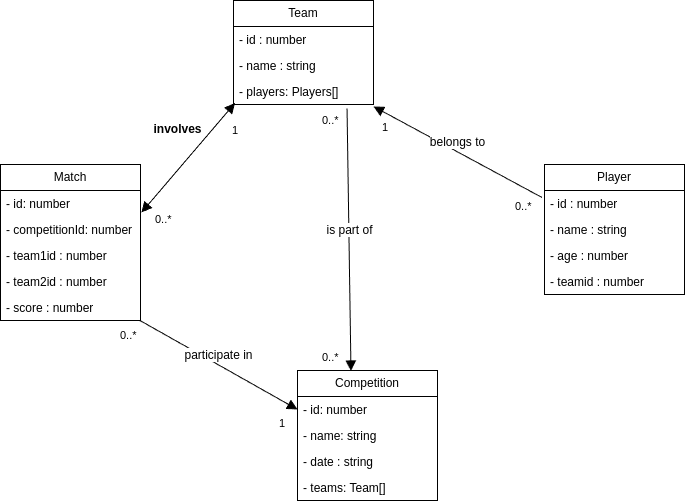

The diagram above was exported from draw.io. Its source (the exported page's mxGraphModel, read from the mxfile embedded in the PNG):
<mxGraphModel dx="781" dy="1285" grid="1" gridSize="10" guides="1" tooltips="1" connect="1" arrows="1" fold="1" page="0" pageScale="1" pageWidth="827" pageHeight="1169" background="#FFFFFF" math="0" shadow="0">
  <root>
    <mxCell id="0" />
    <mxCell id="1" parent="0" />
    <mxCell id="UBtKXBD0kRqVUW0ezW9X-1" value="Player" style="swimlane;fontStyle=0;childLayout=stackLayout;horizontal=1;startSize=26;fillColor=none;horizontalStack=0;resizeParent=1;resizeParentMax=0;resizeLast=0;collapsible=1;marginBottom=0;whiteSpace=wrap;html=1;" vertex="1" parent="1">
      <mxGeometry x="588" y="-21" width="140" height="130" as="geometry" />
    </mxCell>
    <mxCell id="UBtKXBD0kRqVUW0ezW9X-2" value="- id : number" style="text;strokeColor=none;fillColor=none;align=left;verticalAlign=top;spacingLeft=4;spacingRight=4;overflow=hidden;rotatable=0;points=[[0,0.5],[1,0.5]];portConstraint=eastwest;whiteSpace=wrap;html=1;" vertex="1" parent="UBtKXBD0kRqVUW0ezW9X-1">
      <mxGeometry y="26" width="140" height="26" as="geometry" />
    </mxCell>
    <mxCell id="UBtKXBD0kRqVUW0ezW9X-3" value="- name : string" style="text;strokeColor=none;fillColor=none;align=left;verticalAlign=top;spacingLeft=4;spacingRight=4;overflow=hidden;rotatable=0;points=[[0,0.5],[1,0.5]];portConstraint=eastwest;whiteSpace=wrap;html=1;" vertex="1" parent="UBtKXBD0kRqVUW0ezW9X-1">
      <mxGeometry y="52" width="140" height="26" as="geometry" />
    </mxCell>
    <mxCell id="UBtKXBD0kRqVUW0ezW9X-5" value="- age : number" style="text;strokeColor=none;fillColor=none;align=left;verticalAlign=top;spacingLeft=4;spacingRight=4;overflow=hidden;rotatable=0;points=[[0,0.5],[1,0.5]];portConstraint=eastwest;whiteSpace=wrap;html=1;" vertex="1" parent="UBtKXBD0kRqVUW0ezW9X-1">
      <mxGeometry y="78" width="140" height="26" as="geometry" />
    </mxCell>
    <mxCell id="UBtKXBD0kRqVUW0ezW9X-4" value="- teamid : number" style="text;strokeColor=none;fillColor=none;align=left;verticalAlign=top;spacingLeft=4;spacingRight=4;overflow=hidden;rotatable=0;points=[[0,0.5],[1,0.5]];portConstraint=eastwest;whiteSpace=wrap;html=1;" vertex="1" parent="UBtKXBD0kRqVUW0ezW9X-1">
      <mxGeometry y="104" width="140" height="26" as="geometry" />
    </mxCell>
    <mxCell id="UBtKXBD0kRqVUW0ezW9X-6" value="Team" style="swimlane;fontStyle=0;childLayout=stackLayout;horizontal=1;startSize=26;fillColor=none;horizontalStack=0;resizeParent=1;resizeParentMax=0;resizeLast=0;collapsible=1;marginBottom=0;whiteSpace=wrap;html=1;" vertex="1" parent="1">
      <mxGeometry x="277" y="-185" width="140" height="104" as="geometry" />
    </mxCell>
    <mxCell id="UBtKXBD0kRqVUW0ezW9X-7" value="- id : number" style="text;strokeColor=none;fillColor=none;align=left;verticalAlign=top;spacingLeft=4;spacingRight=4;overflow=hidden;rotatable=0;points=[[0,0.5],[1,0.5]];portConstraint=eastwest;whiteSpace=wrap;html=1;" vertex="1" parent="UBtKXBD0kRqVUW0ezW9X-6">
      <mxGeometry y="26" width="140" height="26" as="geometry" />
    </mxCell>
    <mxCell id="UBtKXBD0kRqVUW0ezW9X-8" value="- name : string" style="text;strokeColor=none;fillColor=none;align=left;verticalAlign=top;spacingLeft=4;spacingRight=4;overflow=hidden;rotatable=0;points=[[0,0.5],[1,0.5]];portConstraint=eastwest;whiteSpace=wrap;html=1;" vertex="1" parent="UBtKXBD0kRqVUW0ezW9X-6">
      <mxGeometry y="52" width="140" height="26" as="geometry" />
    </mxCell>
    <mxCell id="UBtKXBD0kRqVUW0ezW9X-9" value="- players: Players[]" style="text;strokeColor=none;fillColor=none;align=left;verticalAlign=top;spacingLeft=4;spacingRight=4;overflow=hidden;rotatable=0;points=[[0,0.5],[1,0.5]];portConstraint=eastwest;whiteSpace=wrap;html=1;" vertex="1" parent="UBtKXBD0kRqVUW0ezW9X-6">
      <mxGeometry y="78" width="140" height="26" as="geometry" />
    </mxCell>
    <mxCell id="UBtKXBD0kRqVUW0ezW9X-10" value="Match" style="swimlane;fontStyle=0;childLayout=stackLayout;horizontal=1;startSize=26;fillColor=none;horizontalStack=0;resizeParent=1;resizeParentMax=0;resizeLast=0;collapsible=1;marginBottom=0;whiteSpace=wrap;html=1;" vertex="1" parent="1">
      <mxGeometry x="44" y="-21" width="140" height="156" as="geometry" />
    </mxCell>
    <mxCell id="UBtKXBD0kRqVUW0ezW9X-11" value="- id: number" style="text;strokeColor=none;fillColor=none;align=left;verticalAlign=top;spacingLeft=4;spacingRight=4;overflow=hidden;rotatable=0;points=[[0,0.5],[1,0.5]];portConstraint=eastwest;whiteSpace=wrap;html=1;" vertex="1" parent="UBtKXBD0kRqVUW0ezW9X-10">
      <mxGeometry y="26" width="140" height="26" as="geometry" />
    </mxCell>
    <mxCell id="UBtKXBD0kRqVUW0ezW9X-12" value="- competitionId: number&lt;div&gt;&lt;br&gt;&lt;/div&gt;" style="text;strokeColor=none;fillColor=none;align=left;verticalAlign=top;spacingLeft=4;spacingRight=4;overflow=hidden;rotatable=0;points=[[0,0.5],[1,0.5]];portConstraint=eastwest;whiteSpace=wrap;html=1;" vertex="1" parent="UBtKXBD0kRqVUW0ezW9X-10">
      <mxGeometry y="52" width="140" height="26" as="geometry" />
    </mxCell>
    <mxCell id="UBtKXBD0kRqVUW0ezW9X-14" value="- team1id : number" style="text;strokeColor=none;fillColor=none;align=left;verticalAlign=top;spacingLeft=4;spacingRight=4;overflow=hidden;rotatable=0;points=[[0,0.5],[1,0.5]];portConstraint=eastwest;whiteSpace=wrap;html=1;" vertex="1" parent="UBtKXBD0kRqVUW0ezW9X-10">
      <mxGeometry y="78" width="140" height="26" as="geometry" />
    </mxCell>
    <mxCell id="UBtKXBD0kRqVUW0ezW9X-15" value="- team2id : number" style="text;strokeColor=none;fillColor=none;align=left;verticalAlign=top;spacingLeft=4;spacingRight=4;overflow=hidden;rotatable=0;points=[[0,0.5],[1,0.5]];portConstraint=eastwest;whiteSpace=wrap;html=1;" vertex="1" parent="UBtKXBD0kRqVUW0ezW9X-10">
      <mxGeometry y="104" width="140" height="26" as="geometry" />
    </mxCell>
    <mxCell id="UBtKXBD0kRqVUW0ezW9X-13" value="- score : number" style="text;strokeColor=none;fillColor=none;align=left;verticalAlign=top;spacingLeft=4;spacingRight=4;overflow=hidden;rotatable=0;points=[[0,0.5],[1,0.5]];portConstraint=eastwest;whiteSpace=wrap;html=1;" vertex="1" parent="UBtKXBD0kRqVUW0ezW9X-10">
      <mxGeometry y="130" width="140" height="26" as="geometry" />
    </mxCell>
    <mxCell id="UBtKXBD0kRqVUW0ezW9X-16" value="Competition" style="swimlane;fontStyle=0;childLayout=stackLayout;horizontal=1;startSize=26;fillColor=none;horizontalStack=0;resizeParent=1;resizeParentMax=0;resizeLast=0;collapsible=1;marginBottom=0;whiteSpace=wrap;html=1;" vertex="1" parent="1">
      <mxGeometry x="341" y="185" width="140" height="130" as="geometry" />
    </mxCell>
    <mxCell id="UBtKXBD0kRqVUW0ezW9X-17" value="- id: number" style="text;strokeColor=none;fillColor=none;align=left;verticalAlign=top;spacingLeft=4;spacingRight=4;overflow=hidden;rotatable=0;points=[[0,0.5],[1,0.5]];portConstraint=eastwest;whiteSpace=wrap;html=1;" vertex="1" parent="UBtKXBD0kRqVUW0ezW9X-16">
      <mxGeometry y="26" width="140" height="26" as="geometry" />
    </mxCell>
    <mxCell id="UBtKXBD0kRqVUW0ezW9X-18" value="- name: string" style="text;strokeColor=none;fillColor=none;align=left;verticalAlign=top;spacingLeft=4;spacingRight=4;overflow=hidden;rotatable=0;points=[[0,0.5],[1,0.5]];portConstraint=eastwest;whiteSpace=wrap;html=1;" vertex="1" parent="UBtKXBD0kRqVUW0ezW9X-16">
      <mxGeometry y="52" width="140" height="26" as="geometry" />
    </mxCell>
    <mxCell id="UBtKXBD0kRqVUW0ezW9X-19" value="- date : string" style="text;strokeColor=none;fillColor=none;align=left;verticalAlign=top;spacingLeft=4;spacingRight=4;overflow=hidden;rotatable=0;points=[[0,0.5],[1,0.5]];portConstraint=eastwest;whiteSpace=wrap;html=1;" vertex="1" parent="UBtKXBD0kRqVUW0ezW9X-16">
      <mxGeometry y="78" width="140" height="26" as="geometry" />
    </mxCell>
    <mxCell id="UBtKXBD0kRqVUW0ezW9X-20" value="- teams: Team[]" style="text;strokeColor=none;fillColor=none;align=left;verticalAlign=top;spacingLeft=4;spacingRight=4;overflow=hidden;rotatable=0;points=[[0,0.5],[1,0.5]];portConstraint=eastwest;whiteSpace=wrap;html=1;" vertex="1" parent="UBtKXBD0kRqVUW0ezW9X-16">
      <mxGeometry y="104" width="140" height="26" as="geometry" />
    </mxCell>
    <mxCell id="UBtKXBD0kRqVUW0ezW9X-27" value="" style="endArrow=block;startArrow=block;endFill=1;startFill=1;html=1;rounded=0;fontSize=12;startSize=8;endSize=8;curved=1;entryX=0.011;entryY=0.942;entryDx=0;entryDy=0;entryPerimeter=0;exitX=1.007;exitY=-0.154;exitDx=0;exitDy=0;exitPerimeter=0;" edge="1" parent="1" source="UBtKXBD0kRqVUW0ezW9X-12" target="UBtKXBD0kRqVUW0ezW9X-9">
      <mxGeometry width="160" relative="1" as="geometry">
        <mxPoint x="199" y="45.5" as="sourcePoint" />
        <mxPoint x="455.96000000000004" y="-17" as="targetPoint" />
      </mxGeometry>
    </mxCell>
    <mxCell id="UBtKXBD0kRqVUW0ezW9X-28" value="involves" style="text;align=center;fontStyle=1;verticalAlign=middle;spacingLeft=3;spacingRight=3;strokeColor=none;rotatable=0;points=[[0,0.5],[1,0.5]];portConstraint=eastwest;html=1;" vertex="1" parent="1">
      <mxGeometry x="181" y="-69" width="80" height="26" as="geometry" />
    </mxCell>
    <mxCell id="UBtKXBD0kRqVUW0ezW9X-32" value="0..*" style="edgeLabel;resizable=0;html=1;align=left;verticalAlign=top;" connectable="0" vertex="1" parent="1">
      <mxGeometry x="197" y="21.003999999999905" as="geometry" />
    </mxCell>
    <mxCell id="UBtKXBD0kRqVUW0ezW9X-33" value="1" style="edgeLabel;resizable=0;html=1;align=right;verticalAlign=top;" connectable="0" vertex="1" parent="1">
      <mxGeometry x="403" y="-110.99601249882721" as="geometry">
        <mxPoint x="29" y="40" as="offset" />
      </mxGeometry>
    </mxCell>
    <mxCell id="UBtKXBD0kRqVUW0ezW9X-34" value="belongs to" style="html=1;verticalAlign=bottom;endArrow=block;curved=0;rounded=0;fontSize=12;startSize=8;endSize=8;exitX=-0.018;exitY=0.269;exitDx=0;exitDy=0;exitPerimeter=0;entryX=1;entryY=1.077;entryDx=0;entryDy=0;entryPerimeter=0;" edge="1" parent="1" source="UBtKXBD0kRqVUW0ezW9X-2" target="UBtKXBD0kRqVUW0ezW9X-9">
      <mxGeometry width="80" relative="1" as="geometry">
        <mxPoint x="563" y="-26" as="sourcePoint" />
        <mxPoint x="643" y="-26" as="targetPoint" />
      </mxGeometry>
    </mxCell>
    <mxCell id="UBtKXBD0kRqVUW0ezW9X-35" value="0..*" style="edgeLabel;resizable=0;html=1;align=left;verticalAlign=top;" connectable="0" vertex="1" parent="1">
      <mxGeometry x="557" y="8.003999999999905" as="geometry" />
    </mxCell>
    <mxCell id="UBtKXBD0kRqVUW0ezW9X-36" value="1" style="edgeLabel;resizable=0;html=1;align=right;verticalAlign=top;" connectable="0" vertex="1" parent="1">
      <mxGeometry x="253" y="-107.99601249882721" as="geometry">
        <mxPoint x="29" y="40" as="offset" />
      </mxGeometry>
    </mxCell>
    <mxCell id="UBtKXBD0kRqVUW0ezW9X-38" value="is part of" style="html=1;verticalAlign=bottom;endArrow=block;curved=0;rounded=0;fontSize=12;startSize=8;endSize=8;exitX=0.811;exitY=1.154;exitDx=0;exitDy=0;exitPerimeter=0;entryX=0.382;entryY=0.004;entryDx=0;entryDy=0;entryPerimeter=0;" edge="1" parent="1" source="UBtKXBD0kRqVUW0ezW9X-9" target="UBtKXBD0kRqVUW0ezW9X-16">
      <mxGeometry width="80" relative="1" as="geometry">
        <mxPoint x="495" y="120" as="sourcePoint" />
        <mxPoint x="327" y="29" as="targetPoint" />
      </mxGeometry>
    </mxCell>
    <mxCell id="UBtKXBD0kRqVUW0ezW9X-39" value="0..*" style="edgeLabel;resizable=0;html=1;align=left;verticalAlign=top;" connectable="0" vertex="1" parent="1">
      <mxGeometry x="364" y="-77.9960000000001" as="geometry" />
    </mxCell>
    <mxCell id="UBtKXBD0kRqVUW0ezW9X-40" value="0..*" style="edgeLabel;resizable=0;html=1;align=left;verticalAlign=top;" connectable="0" vertex="1" parent="1">
      <mxGeometry x="364" y="159.0039999999999" as="geometry" />
    </mxCell>
    <mxCell id="UBtKXBD0kRqVUW0ezW9X-41" value="0..*" style="edgeLabel;resizable=0;html=1;align=left;verticalAlign=top;" connectable="0" vertex="1" parent="1">
      <mxGeometry x="162" y="137.0039999999999" as="geometry" />
    </mxCell>
    <mxCell id="UBtKXBD0kRqVUW0ezW9X-42" value="1" style="edgeLabel;resizable=0;html=1;align=right;verticalAlign=top;" connectable="0" vertex="1" parent="1">
      <mxGeometry x="300" y="185.0039875011728" as="geometry">
        <mxPoint x="29" y="40" as="offset" />
      </mxGeometry>
    </mxCell>
    <mxCell id="UBtKXBD0kRqVUW0ezW9X-43" value="participate in" style="html=1;verticalAlign=bottom;endArrow=block;curved=0;rounded=0;fontSize=12;startSize=8;endSize=8;exitX=0.996;exitY=1;exitDx=0;exitDy=0;exitPerimeter=0;entryX=0;entryY=0.5;entryDx=0;entryDy=0;" edge="1" parent="1" source="UBtKXBD0kRqVUW0ezW9X-13" target="UBtKXBD0kRqVUW0ezW9X-17">
      <mxGeometry width="80" relative="1" as="geometry">
        <mxPoint x="401" y="-67" as="sourcePoint" />
        <mxPoint x="404" y="196" as="targetPoint" />
      </mxGeometry>
    </mxCell>
  </root>
</mxGraphModel>